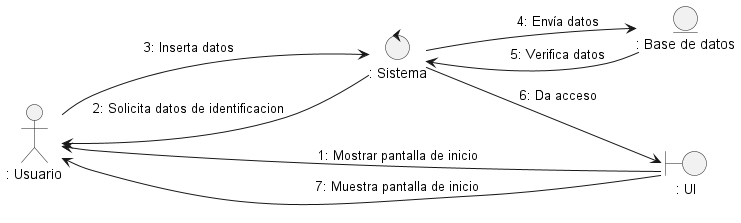

The diagram above was rendered by PlantUML. Its source (embedded in the PNG):
@startuml uc1_signUp

left to right direction

actor ": Usuario" as user
boundary ": UI" as vis
entity ": Base de datos" as mod
control ": Sistema" as con

(vis) --> user : 1: Mostrar pantalla de inicio
con --> user : 2: Solicita datos de identificacion
user --> con : 3: Inserta datos
con --> mod : 4: Envía datos
mod --> con : 5: Verifica datos
con --> vis : 6: Da acceso
vis --> user : 7: Muestra pantalla de inicio

@enduml